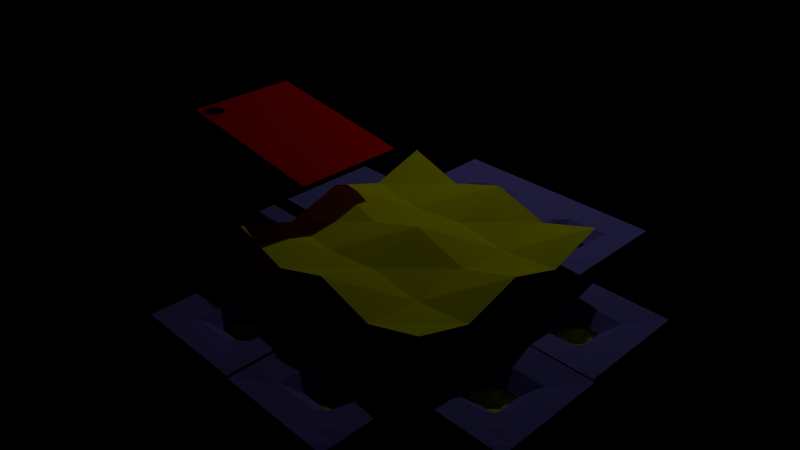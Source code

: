 # Source: ballgame.blend  (saved by Blender 2.72.0; exported with 4.5.12 LTS)
import bpy
from mathutils import Matrix  # noqa: F401  (used for matrix-valued properties, if any)

bpy.ops.wm.read_factory_settings(use_empty=True)
scene = bpy.context.scene
scene.name = 'Level 3'

# ---- collections
col_collection_1_003 = bpy.data.collections.new('Collection 1.003'); scene.collection.children.link(col_collection_1_003)

# ---- materials (node trees are filled in below, after node groups)
mat_material_003 = bpy.data.materials.new('Material.003')
mat_material_003.alpha_threshold = 0.0
mat_material_003.use_transparent_shadow = False
mat_material_003.diffuse_color = (1.0, 1.0, 0.0, 1.0)
mat_material_003.roughness = 0.5
mat_material_003.line_color = (0.0, 0.0, 0.0, 0.305)
mat_material_005 = bpy.data.materials.new('Material.005')
mat_material_005.alpha_threshold = 0.0
mat_material_005.use_transparent_shadow = False
mat_material_005.diffuse_color = (0.2577, 0.2303, 0.8, 1.0)
mat_material_005.roughness = 0.5
mat_material_006 = bpy.data.materials.new('Material.006')
mat_material_006.alpha_threshold = 0.0
mat_material_006.use_transparent_shadow = False
mat_material_006.diffuse_color = (0.9668, 1.0, 0.0, 1.0)
mat_material_006.specular_color = (0.01091, 1.0, 0.3232)
mat_material_006.roughness = 0.5
mat_material_006.specular_intensity = 0.2628
mat_material_006.line_color = (0.0, 0.0, 0.0, 1.0)
mat_material = bpy.data.materials.new('Material')
mat_material.alpha_threshold = 0.0
mat_material.use_transparent_shadow = False
mat_material.diffuse_color = (0.01467, 0.01467, 0.01467, 1.0)
mat_material.roughness = 0.5
mat_material.line_color = (0.0, 0.0, 0.0, 1.0)
mat_material_001 = bpy.data.materials.new('Material.001')
mat_material_001.alpha_threshold = 0.0
mat_material_001.use_transparent_shadow = False
mat_material_001.diffuse_color = (1.0, 0.0, 0.0, 1.0)
mat_material_001.roughness = 0.5
mat_material_001.line_color = (0.0, 0.0, 0.0, 1.0)

# ---- material node trees

# ---- cameras
cam_camera = bpy.data.cameras.new('Camera')
cam_camera.clip_end = 100.0
cam_camera.lens = 35.0
cam_camera.sensor_width = 32.0
cam_camera.sensor_height = 18.0
cam_camera.display_size = 2.0
cam_camera.dof.focus_distance = 0.0
cam_camera.dof.aperture_fstop = 128.0

# ---- lights
light_point_001 = bpy.data.lights.new('Point.001', 'POINT')
light_point_001.transmission_factor = 0.0
light_point_001.energy = 100.0
light_point_001.shadow_buffer_clip_start = 0.5
light_point_001.shadow_soft_size = 0.1
light_point_001.shadow_maximum_resolution = 0.006
light_point_001.use_absolute_resolution = True
light_point_001.cycles.use_multiple_importance_sampling = False

# ---- meshes
me_plane_030 = bpy.data.meshes.new('Plane.030')
me_plane_030.from_pydata([(1.15, -1.15, 0.1), (-1.15, -1.15, 0.1), (1.15, 1.15, 0.1), (-1.15, 1.15, 0.1), (0.0, -1.15, 0.1), (0.0, 1.15, 0.1), (-1.15, 0.0, 0.1), (1.15, 0.0, 0.1), (0.0, 0.0, -0.1)], [], [(8, 6, 1, 4), (7, 8, 4, 0), (2, 5, 8, 7), (5, 3, 6, 8)])
me_plane_030.materials.append(mat_material_003)
me_plane_030.use_remesh_preserve_volume = False
me_plane_030.use_remesh_preserve_attributes = False
me_plane_030.use_mirror_vertex_groups = False
me_plane_030.update()
me_plane_029 = bpy.data.meshes.new('Plane.029')
me_plane_029.from_pydata([(1.1, -1.1, 0.2), (-1.1, -1.1, 0.2), (1.1, 1.1, 0.2), (-1.1, 1.1, 0.2), (0.0, -1.1, 0.2), (0.0, 1.1, 0.2), (-1.1, 0.0, 0.2), (1.1, 0.0, 0.2), (0.0, 0.0, 0.0)], [], [(8, 6, 1, 4), (7, 8, 4, 0), (2, 5, 8, 7), (5, 3, 6, 8)])
me_plane_029.materials.append(mat_material_003)
me_plane_029.use_remesh_preserve_volume = False
me_plane_029.use_remesh_preserve_attributes = False
me_plane_029.use_mirror_vertex_groups = False
me_plane_029.update()
me_plane_028 = bpy.data.meshes.new('Plane.028')
me_plane_028.from_pydata([(1.1, -1.1, 0.2), (-1.1, -1.1, 0.2), (1.1, 1.1, 0.2), (-1.1, 1.1, 0.2), (0.0, -1.1, 0.2), (0.0, 1.1, 0.2), (-1.1, 0.0, 0.2), (1.1, 0.0, 0.2), (0.0, 0.0, 0.0)], [], [(8, 6, 1, 4), (7, 8, 4, 0), (2, 5, 8, 7), (5, 3, 6, 8)])
me_plane_028.materials.append(mat_material_003)
me_plane_028.use_remesh_preserve_volume = False
me_plane_028.use_remesh_preserve_attributes = False
me_plane_028.use_mirror_vertex_groups = False
me_plane_028.update()
me_plane_027 = bpy.data.meshes.new('Plane.027')
me_plane_027.from_pydata([(1.1, -1.1, 0.05), (-1.1, -1.1, 0.05), (1.1, 1.1, 0.05), (-1.1, 1.1, 0.05), (0.0, -1.1, 0.05), (0.0, 1.1, 0.05), (-1.1, 0.0, 0.05), (1.1, 0.0, 0.05), (0.0, 0.0, -0.15)], [], [(8, 6, 1, 4), (7, 8, 4, 0), (2, 5, 8, 7), (5, 3, 6, 8)])
me_plane_027.materials.append(mat_material_003)
me_plane_027.use_remesh_preserve_volume = False
me_plane_027.use_remesh_preserve_attributes = False
me_plane_027.use_mirror_vertex_groups = False
me_plane_027.update()
me_plane_026 = bpy.data.meshes.new('Plane.026')
me_plane_026.from_pydata([(1.1, -1.1, 0.05), (-1.1, -1.1, 0.05), (1.1, 1.1, 0.05), (-1.1, 1.1, 0.05), (0.0, -1.1, 0.05), (0.0, 1.1, 0.05), (-1.1, 0.0, 0.05), (1.1, 0.0, 0.05), (0.0, 0.0, -0.15)], [], [(8, 6, 1, 4), (7, 8, 4, 0), (2, 5, 8, 7), (5, 3, 6, 8)])
me_plane_026.materials.append(mat_material_003)
me_plane_026.use_remesh_preserve_volume = False
me_plane_026.use_remesh_preserve_attributes = False
me_plane_026.use_mirror_vertex_groups = False
me_plane_026.update()
me_plane_025 = bpy.data.meshes.new('Plane.025')
me_plane_025.from_pydata([(1.1, -1.1, 0.2), (-1.1, -1.1, 0.2), (1.1, 1.1, 0.2), (-1.1, 1.1, 0.2), (0.0, -1.1, 0.2), (0.0, 1.1, 0.2), (-1.1, 0.0, 0.2), (1.1, 0.0, 0.2), (0.0, 0.0, 0.0)], [], [(8, 6, 1, 4), (7, 8, 4, 0), (2, 5, 8, 7), (5, 3, 6, 8)])
me_plane_025.materials.append(mat_material_003)
me_plane_025.use_remesh_preserve_volume = False
me_plane_025.use_remesh_preserve_attributes = False
me_plane_025.use_mirror_vertex_groups = False
me_plane_025.update()
me_plane_024 = bpy.data.meshes.new('Plane.024')
me_plane_024.from_pydata([(1.1, -1.1, 0.2), (-1.1, -1.1, 0.2), (1.1, 1.1, 0.2), (-1.1, 1.1, 0.2), (0.0, -1.1, 0.2), (0.0, 1.1, 0.2), (-1.1, 0.0, 0.2), (1.1, 0.0, 0.2), (0.0, 0.0, 0.0)], [], [(8, 6, 1, 4), (7, 8, 4, 0), (2, 5, 8, 7), (5, 3, 6, 8)])
me_plane_024.materials.append(mat_material_003)
me_plane_024.use_remesh_preserve_volume = False
me_plane_024.use_remesh_preserve_attributes = False
me_plane_024.use_mirror_vertex_groups = False
me_plane_024.update()
me_plane_023 = bpy.data.meshes.new('Plane.023')
me_plane_023.from_pydata([(1.0, -1.0, 0.05), (-1.0, -1.0, 0.05), (1.0, 1.0, 0.05), (-1.0, 1.0, 0.05), (0.0, -1.0, 0.05), (0.0, 1.0, 0.05), (-1.0, 0.0, 0.05), (1.0, 0.0, 0.05), (-0.5, -1.0, 0.05), (-0.5, 1.0, 0.05), (-1.0, -0.5, 0.05), (1.0, 0.5, 0.05), (0.5, -1.0, 0.05), (0.5, 1.0, 0.05), (-1.0, 0.5, 0.05), (1.0, -0.5, 0.05), (-0.0125, -0.5, -0.025), (-0.0125, 0.5, -0.025), (0.4875, 0.0, -0.025), (-0.5125, 0.0, -0.025), (-0.5125, -0.5, -0.025), (0.4875, -0.5, -0.025), (0.4875, 0.5, -0.025), (-0.5125, 0.5, -0.025), (-0.75, -1.0, 0.05), (-0.75, 1.0, 0.05), (-1.0, -0.75, 0.05), (1.0, 0.75, 0.05), (0.75, -1.0, 0.05), (0.75, 1.0, 0.05), (-1.0, 0.75, 0.05), (1.0, -0.75, 0.05), (-0.0125, -0.75, 0.0125), (-0.0125, 0.75, 0.0125), (0.7375, 0.0, 0.0125), (-0.2625, 0.0, -0.225), (-0.25, -1.0, 0.05), (-0.25, 1.0, 0.05), (-1.0, -0.25, 0.05), (1.0, 0.25, 0.05), (0.25, -1.0, 0.05), (0.25, 1.0, 0.05), (-1.0, 0.25, 0.05), (1.0, -0.25, 0.05), (-0.0125, -0.25, -0.225), (-0.0125, 0.25, -0.225), (0.2375, 0.0, -0.225), (-0.7625, 0.0, 0.0125), (-0.5125, -0.75, 0.0125), (-0.5125, -0.25, -0.025), (-0.2625, -0.5, -0.025), (-0.7625, -0.5, 0.0125), (0.4875, -0.75, 0.0125), (0.4875, -0.25, -0.025), (0.7375, -0.5, 0.0125), (0.2375, -0.5, -0.025), (0.4875, 0.25, -0.025), (0.4875, 0.75, 0.0125), (0.7375, 0.5, 0.0125), (0.2375, 0.5, -0.025), (-0.5125, 0.25, -0.025), (-0.5125, 0.75, 0.0125), (-0.2625, 0.5, -0.025), (-0.7625, 0.5, 0.0125), (-0.7625, -0.75, 0.0125), (0.2375, -0.75, 0.0125), (0.2375, 0.25, -0.225), (-0.7625, 0.25, 0.0125), (-0.2625, -0.75, 0.0125), (-0.2625, -0.25, -0.225), (-0.7625, -0.25, 0.0125), (0.7375, -0.75, 0.0125), (0.7375, -0.25, 0.0125), (0.2375, -0.25, -0.225), (0.7375, 0.25, 0.0125), (0.7375, 0.75, 0.0125), (0.2375, 0.75, 0.0125), (-0.2625, 0.25, -0.225), (-0.2625, 0.75, 0.0125), (-0.7625, 0.75, 0.0125)], [], [(64, 26, 1, 24), (65, 32, 4, 40), (67, 42, 6, 47), (68, 48, 8, 36), (69, 49, 20, 50), (70, 38, 10, 51), (71, 52, 12, 28), (72, 53, 21, 54), (73, 44, 16, 55), (74, 56, 18, 34), (75, 57, 22, 58), (76, 33, 17, 59), (77, 60, 19, 35), (78, 61, 23, 62), (79, 30, 14, 63), (48, 64, 24, 8), (20, 51, 64, 48), (51, 10, 26, 64), (52, 65, 40, 12), (21, 55, 65, 52), (55, 16, 32, 65), (56, 66, 46, 18), (22, 59, 66, 56), (59, 17, 45, 66), (60, 67, 47, 19), (23, 63, 67, 60), (63, 14, 42, 67), (32, 68, 36, 4), (16, 50, 68, 32), (50, 20, 48, 68), (44, 69, 50, 16), (35, 19, 49, 69), (49, 70, 51, 20), (19, 47, 70, 49), (47, 6, 38, 70), (31, 71, 28, 0), (15, 54, 71, 31), (54, 21, 52, 71), (43, 72, 54, 15), (7, 34, 72, 43), (34, 18, 53, 72), (53, 73, 55, 21), (18, 46, 73, 53), (39, 74, 34, 7), (11, 58, 74, 39), (58, 22, 56, 74), (27, 75, 58, 11), (2, 29, 75, 27), (29, 13, 57, 75), (57, 76, 59, 22), (13, 41, 76, 57), (41, 5, 33, 76), (17, 62, 77, 45), (62, 23, 60, 77), (33, 78, 62, 17), (5, 37, 78, 33), (37, 9, 61, 78), (61, 79, 63, 23), (9, 25, 79, 61), (25, 3, 30, 79)])
me_plane_023.materials.append(mat_material_005)
me_plane_023.use_remesh_preserve_volume = False
me_plane_023.use_remesh_preserve_attributes = False
me_plane_023.use_mirror_vertex_groups = False
me_plane_023.update()
me_plane_022 = bpy.data.meshes.new('Plane.022')
me_plane_022.from_pydata([(1.0, -1.0, 0.05), (-1.0, -1.0, 0.05), (1.0, 1.0, 0.05), (-1.0, 1.0, 0.05), (0.0, -1.0, 0.05), (0.0, 1.0, 0.05), (-1.0, 0.0, 0.05), (1.0, 0.0, 0.05), (-0.5, -1.0, 0.05), (-0.5, 1.0, 0.05), (-1.0, -0.5, 0.05), (1.0, 0.5, 0.05), (0.5, -1.0, 0.05), (0.5, 1.0, 0.05), (-1.0, 0.5, 0.05), (1.0, -0.5, 0.05), (-0.0125, -0.5, -0.025), (-0.0125, 0.5, -0.025), (0.4875, 0.0, -0.025), (-0.5125, 0.0, -0.025), (-0.5125, -0.5, -0.025), (0.4875, -0.5, -0.025), (0.4875, 0.5, -0.025), (-0.5125, 0.5, -0.025), (-0.75, -1.0, 0.05), (-0.75, 1.0, 0.05), (-1.0, -0.75, 0.05), (1.0, 0.75, 0.05), (0.75, -1.0, 0.05), (0.75, 1.0, 0.05), (-1.0, 0.75, 0.05), (1.0, -0.75, 0.05), (-0.0125, -0.75, 0.0125), (-0.0125, 0.75, 0.0125), (0.7375, 0.0, 0.0125), (-0.2625, 0.0, -0.225), (-0.25, -1.0, 0.05), (-0.25, 1.0, 0.05), (-1.0, -0.25, 0.05), (1.0, 0.25, 0.05), (0.25, -1.0, 0.05), (0.25, 1.0, 0.05), (-1.0, 0.25, 0.05), (1.0, -0.25, 0.05), (-0.0125, -0.25, -0.225), (-0.0125, 0.25, -0.225), (0.2375, 0.0, -0.225), (-0.7625, 0.0, 0.0125), (-0.5125, -0.75, 0.0125), (-0.5125, -0.25, -0.025), (-0.2625, -0.5, -0.025), (-0.7625, -0.5, 0.0125), (0.4875, -0.75, 0.0125), (0.4875, -0.25, -0.025), (0.7375, -0.5, 0.0125), (0.2375, -0.5, -0.025), (0.4875, 0.25, -0.025), (0.4875, 0.75, 0.0125), (0.7375, 0.5, 0.0125), (0.2375, 0.5, -0.025), (-0.5125, 0.25, -0.025), (-0.5125, 0.75, 0.0125), (-0.2625, 0.5, -0.025), (-0.7625, 0.5, 0.0125), (-0.7625, -0.75, 0.0125), (0.2375, -0.75, 0.0125), (0.2375, 0.25, -0.225), (-0.7625, 0.25, 0.0125), (-0.2625, -0.75, 0.0125), (-0.2625, -0.25, -0.225), (-0.7625, -0.25, 0.0125), (0.7375, -0.75, 0.0125), (0.7375, -0.25, 0.0125), (0.2375, -0.25, -0.225), (0.7375, 0.25, 0.0125), (0.7375, 0.75, 0.0125), (0.2375, 0.75, 0.0125), (-0.2625, 0.25, -0.225), (-0.2625, 0.75, 0.0125), (-0.7625, 0.75, 0.0125)], [], [(64, 26, 1, 24), (65, 32, 4, 40), (67, 42, 6, 47), (68, 48, 8, 36), (69, 49, 20, 50), (70, 38, 10, 51), (71, 52, 12, 28), (72, 53, 21, 54), (73, 44, 16, 55), (74, 56, 18, 34), (75, 57, 22, 58), (76, 33, 17, 59), (77, 60, 19, 35), (78, 61, 23, 62), (79, 30, 14, 63), (48, 64, 24, 8), (20, 51, 64, 48), (51, 10, 26, 64), (52, 65, 40, 12), (21, 55, 65, 52), (55, 16, 32, 65), (56, 66, 46, 18), (22, 59, 66, 56), (59, 17, 45, 66), (60, 67, 47, 19), (23, 63, 67, 60), (63, 14, 42, 67), (32, 68, 36, 4), (16, 50, 68, 32), (50, 20, 48, 68), (44, 69, 50, 16), (35, 19, 49, 69), (49, 70, 51, 20), (19, 47, 70, 49), (47, 6, 38, 70), (31, 71, 28, 0), (15, 54, 71, 31), (54, 21, 52, 71), (43, 72, 54, 15), (7, 34, 72, 43), (34, 18, 53, 72), (53, 73, 55, 21), (18, 46, 73, 53), (39, 74, 34, 7), (11, 58, 74, 39), (58, 22, 56, 74), (27, 75, 58, 11), (2, 29, 75, 27), (29, 13, 57, 75), (57, 76, 59, 22), (13, 41, 76, 57), (41, 5, 33, 76), (17, 62, 77, 45), (62, 23, 60, 77), (33, 78, 62, 17), (5, 37, 78, 33), (37, 9, 61, 78), (61, 79, 63, 23), (9, 25, 79, 61), (25, 3, 30, 79)])
me_plane_022.materials.append(mat_material_005)
me_plane_022.use_remesh_preserve_volume = False
me_plane_022.use_remesh_preserve_attributes = False
me_plane_022.use_mirror_vertex_groups = False
me_plane_022.update()
me_plane_021 = bpy.data.meshes.new('Plane.021')
me_plane_021.from_pydata([(1.0, -1.0, 0.05), (-1.0, -1.0, 0.05), (1.0, 1.0, 0.05), (-1.0, 1.0, 0.05), (0.0, -1.0, 0.05), (0.0, 1.0, 0.05), (-1.0, 0.0, 0.05), (1.0, 0.0, 0.05), (-0.5, -1.0, 0.05), (-0.5, 1.0, 0.05), (-1.0, -0.5, 0.05), (1.0, 0.5, 0.05), (0.5, -1.0, 0.05), (0.5, 1.0, 0.05), (-1.0, 0.5, 0.05), (1.0, -0.5, 0.05), (-0.0125, -0.5, -0.025), (-0.0125, 0.5, -0.025), (0.4875, 0.0, -0.025), (-0.5125, 0.0, -0.025), (-0.5125, -0.5, -0.025), (0.4875, -0.5, -0.025), (0.4875, 0.5, -0.025), (-0.5125, 0.5, -0.025), (-0.75, -1.0, 0.05), (-0.75, 1.0, 0.05), (-1.0, -0.75, 0.05), (1.0, 0.75, 0.05), (0.75, -1.0, 0.05), (0.75, 1.0, 0.05), (-1.0, 0.75, 0.05), (1.0, -0.75, 0.05), (-0.0125, -0.75, 0.0125), (-0.0125, 0.75, 0.0125), (0.7375, 0.0, 0.0125), (-0.2625, 0.0, -0.225), (-0.25, -1.0, 0.05), (-0.25, 1.0, 0.05), (-1.0, -0.25, 0.05), (1.0, 0.25, 0.05), (0.25, -1.0, 0.05), (0.25, 1.0, 0.05), (-1.0, 0.25, 0.05), (1.0, -0.25, 0.05), (-0.0125, -0.25, -0.225), (-0.0125, 0.25, -0.225), (0.2375, 0.0, -0.225), (-0.7625, 0.0, 0.0125), (-0.5125, -0.75, 0.0125), (-0.5125, -0.25, -0.025), (-0.2625, -0.5, -0.025), (-0.7625, -0.5, 0.0125), (0.4875, -0.75, 0.0125), (0.4875, -0.25, -0.025), (0.7375, -0.5, 0.0125), (0.2375, -0.5, -0.025), (0.4875, 0.25, -0.025), (0.4875, 0.75, 0.0125), (0.7375, 0.5, 0.0125), (0.2375, 0.5, -0.025), (-0.5125, 0.25, -0.025), (-0.5125, 0.75, 0.0125), (-0.2625, 0.5, -0.025), (-0.7625, 0.5, 0.0125), (-0.7625, -0.75, 0.0125), (0.2375, -0.75, 0.0125), (0.2375, 0.25, -0.225), (-0.7625, 0.25, 0.0125), (-0.2625, -0.75, 0.0125), (-0.2625, -0.25, -0.225), (-0.7625, -0.25, 0.0125), (0.7375, -0.75, 0.0125), (0.7375, -0.25, 0.0125), (0.2375, -0.25, -0.225), (0.7375, 0.25, 0.0125), (0.7375, 0.75, 0.0125), (0.2375, 0.75, 0.0125), (-0.2625, 0.25, -0.225), (-0.2625, 0.75, 0.0125), (-0.7625, 0.75, 0.0125)], [], [(64, 26, 1, 24), (65, 32, 4, 40), (67, 42, 6, 47), (68, 48, 8, 36), (69, 49, 20, 50), (70, 38, 10, 51), (71, 52, 12, 28), (72, 53, 21, 54), (73, 44, 16, 55), (74, 56, 18, 34), (75, 57, 22, 58), (76, 33, 17, 59), (77, 60, 19, 35), (78, 61, 23, 62), (79, 30, 14, 63), (48, 64, 24, 8), (20, 51, 64, 48), (51, 10, 26, 64), (52, 65, 40, 12), (21, 55, 65, 52), (55, 16, 32, 65), (56, 66, 46, 18), (22, 59, 66, 56), (59, 17, 45, 66), (60, 67, 47, 19), (23, 63, 67, 60), (63, 14, 42, 67), (32, 68, 36, 4), (16, 50, 68, 32), (50, 20, 48, 68), (44, 69, 50, 16), (35, 19, 49, 69), (49, 70, 51, 20), (19, 47, 70, 49), (47, 6, 38, 70), (31, 71, 28, 0), (15, 54, 71, 31), (54, 21, 52, 71), (43, 72, 54, 15), (7, 34, 72, 43), (34, 18, 53, 72), (53, 73, 55, 21), (18, 46, 73, 53), (39, 74, 34, 7), (11, 58, 74, 39), (58, 22, 56, 74), (27, 75, 58, 11), (2, 29, 75, 27), (29, 13, 57, 75), (57, 76, 59, 22), (13, 41, 76, 57), (41, 5, 33, 76), (17, 62, 77, 45), (62, 23, 60, 77), (33, 78, 62, 17), (5, 37, 78, 33), (37, 9, 61, 78), (61, 79, 63, 23), (9, 25, 79, 61), (25, 3, 30, 79)])
me_plane_021.materials.append(mat_material_005)
me_plane_021.use_remesh_preserve_volume = False
me_plane_021.use_remesh_preserve_attributes = False
me_plane_021.use_mirror_vertex_groups = False
me_plane_021.update()
me_plane_020 = bpy.data.meshes.new('Plane.020')
me_plane_020.from_pydata([(1.0, -1.0, 0.0505), (-1.0, -1.0, 0.0505), (1.0, 1.0, 0.0505), (-1.0, 1.0, 0.0505), (0.0, -1.0, 0.0505), (0.0, 1.0, 0.0505), (-1.0, 0.0, 0.0505), (1.0, 0.0, 0.0505), (-0.5, -1.0, 0.0505), (-0.5, 1.0, 0.0505), (-1.0, -0.5, 0.0505), (1.0, 0.5, 0.0505), (0.5, -1.0, 0.0505), (0.5, 1.0, 0.0505), (-1.0, 0.5, 0.0505), (1.0, -0.5, 0.0505), (-0.0125, -0.5, -0.025), (-0.0125, 0.5, -0.025), (0.4875, 0.0, -0.025), (-0.5125, 0.0, -0.025), (-0.5125, -0.5, -0.025), (0.4875, -0.5, -0.025), (0.4875, 0.5, -0.025), (-0.5125, 0.5, -0.025), (-0.75, -1.0, 0.0505), (-0.75, 1.0, 0.0505), (-1.0, -0.75, 0.0505), (1.0, 0.75, 0.0505), (0.75, -1.0, 0.0505), (0.75, 1.0, 0.0505), (-1.0, 0.75, 0.0505), (1.0, -0.75, 0.0505), (-0.0125, -0.75, 0.013), (-0.0125, 0.75, 0.013), (0.7375, 0.0, 0.013), (-0.2625, 0.0, -0.225), (-0.25, -1.0, 0.0505), (-0.25, 1.0, 0.0505), (-1.0, -0.25, 0.0505), (1.0, 0.25, 0.0505), (0.25, -1.0, 0.0505), (0.25, 1.0, 0.0505), (-1.0, 0.25, 0.0505), (1.0, -0.25, 0.0505), (-0.0125, -0.25, -0.225), (-0.0125, 0.25, -0.225), (0.2375, 0.0, -0.225), (-0.7625, 0.0, 0.013), (-0.5125, -0.75, 0.013), (-0.5125, -0.25, -0.025), (-0.2625, -0.5, -0.025), (-0.7625, -0.5, 0.013), (0.4875, -0.75, 0.013), (0.4875, -0.25, -0.025), (0.7375, -0.5, 0.013), (0.2375, -0.5, -0.025), (0.4875, 0.25, -0.025), (0.4875, 0.75, 0.013), (0.7375, 0.5, 0.013), (0.2375, 0.5, -0.025), (-0.5125, 0.25, -0.025), (-0.5125, 0.75, 0.013), (-0.2625, 0.5, -0.025), (-0.7625, 0.5, 0.013), (-0.7625, -0.75, 0.013), (0.2375, -0.75, 0.013), (0.2375, 0.25, -0.225), (-0.7625, 0.25, 0.013), (-0.2625, -0.75, 0.013), (-0.2625, -0.25, -0.225), (-0.7625, -0.25, 0.013), (0.7375, -0.75, 0.013), (0.7375, -0.25, 0.013), (0.2375, -0.25, -0.225), (0.7375, 0.25, 0.013), (0.7375, 0.75, 0.013), (0.2375, 0.75, 0.013), (-0.2625, 0.25, -0.225), (-0.2625, 0.75, 0.013), (-0.7625, 0.75, 0.013)], [], [(64, 26, 1, 24), (65, 32, 4, 40), (67, 42, 6, 47), (68, 48, 8, 36), (69, 49, 20, 50), (70, 38, 10, 51), (71, 52, 12, 28), (72, 53, 21, 54), (73, 44, 16, 55), (74, 56, 18, 34), (75, 57, 22, 58), (76, 33, 17, 59), (77, 60, 19, 35), (78, 61, 23, 62), (79, 30, 14, 63), (48, 64, 24, 8), (20, 51, 64, 48), (51, 10, 26, 64), (52, 65, 40, 12), (21, 55, 65, 52), (55, 16, 32, 65), (56, 66, 46, 18), (22, 59, 66, 56), (59, 17, 45, 66), (60, 67, 47, 19), (23, 63, 67, 60), (63, 14, 42, 67), (32, 68, 36, 4), (16, 50, 68, 32), (50, 20, 48, 68), (44, 69, 50, 16), (35, 19, 49, 69), (49, 70, 51, 20), (19, 47, 70, 49), (47, 6, 38, 70), (31, 71, 28, 0), (15, 54, 71, 31), (54, 21, 52, 71), (43, 72, 54, 15), (7, 34, 72, 43), (34, 18, 53, 72), (53, 73, 55, 21), (18, 46, 73, 53), (39, 74, 34, 7), (11, 58, 74, 39), (58, 22, 56, 74), (27, 75, 58, 11), (2, 29, 75, 27), (29, 13, 57, 75), (57, 76, 59, 22), (13, 41, 76, 57), (41, 5, 33, 76), (17, 62, 77, 45), (62, 23, 60, 77), (33, 78, 62, 17), (5, 37, 78, 33), (37, 9, 61, 78), (61, 79, 63, 23), (9, 25, 79, 61), (25, 3, 30, 79)])
me_plane_020.materials.append(mat_material_005)
me_plane_020.use_remesh_preserve_volume = False
me_plane_020.use_remesh_preserve_attributes = False
me_plane_020.use_mirror_vertex_groups = False
me_plane_020.update()
me_plane_019 = bpy.data.meshes.new('Plane.019')
me_plane_019.from_pydata([(1.0, -1.0, 0.05), (-1.0, -1.0, 0.05), (1.0, 1.0, 0.05), (-1.0, 1.0, 0.05), (0.0, -1.0, 0.05), (0.0, 1.0, 0.05), (-1.0, 0.0, 0.05), (1.0, 0.0, 0.05), (-0.5, -1.0, 0.05), (-0.5, 1.0, 0.05), (-1.0, -0.5, 0.05), (1.0, 0.5, 0.05), (0.5, -1.0, 0.05), (0.5, 1.0, 0.05), (-1.0, 0.5, 0.05), (1.0, -0.5, 0.05), (-0.0125, -0.5, -0.025), (-0.0125, 0.5, -0.025), (0.4875, 0.0, -0.025), (-0.5125, 0.0, -0.025), (-0.5125, -0.5, -0.025), (0.4875, -0.5, -0.025), (0.4875, 0.5, -0.025), (-0.5125, 0.5, -0.025), (-0.75, -1.0, 0.05), (-0.75, 1.0, 0.05), (-1.0, -0.75, 0.05), (1.0, 0.75, 0.05), (0.75, -1.0, 0.05), (0.75, 1.0, 0.05), (-1.0, 0.75, 0.05), (1.0, -0.75, 0.05), (-0.0125, -0.75, 0.0125), (-0.0125, 0.75, 0.0125), (0.7375, 0.0, 0.0125), (-0.2625, 0.0, -0.225), (-0.25, -1.0, 0.05), (-0.25, 1.0, 0.05), (-1.0, -0.25, 0.05), (1.0, 0.25, 0.05), (0.25, -1.0, 0.05), (0.25, 1.0, 0.05), (-1.0, 0.25, 0.05), (1.0, -0.25, 0.05), (-0.0125, -0.25, -0.225), (-0.0125, 0.25, -0.225), (0.2375, 0.0, -0.225), (-0.7625, 0.0, 0.0125), (-0.5125, -0.75, 0.0125), (-0.5125, -0.25, -0.025), (-0.2625, -0.5, -0.025), (-0.7625, -0.5, 0.0125), (0.4875, -0.75, 0.0125), (0.4875, -0.25, -0.025), (0.7375, -0.5, 0.0125), (0.2375, -0.5, -0.025), (0.4875, 0.25, -0.025), (0.4875, 0.75, 0.0125), (0.7375, 0.5, 0.0125), (0.2375, 0.5, -0.025), (-0.5125, 0.25, -0.025), (-0.5125, 0.75, 0.0125), (-0.2625, 0.5, -0.025), (-0.7625, 0.5, 0.0125), (-0.7625, -0.75, 0.0125), (0.2375, -0.75, 0.0125), (0.2375, 0.25, -0.225), (-0.7625, 0.25, 0.0125), (-0.2625, -0.75, 0.0125), (-0.2625, -0.25, -0.225), (-0.7625, -0.25, 0.0125), (0.7375, -0.75, 0.0125), (0.7375, -0.25, 0.0125), (0.2375, -0.25, -0.225), (0.7375, 0.25, 0.0125), (0.7375, 0.75, 0.0125), (0.2375, 0.75, 0.0125), (-0.2625, 0.25, -0.225), (-0.2625, 0.75, 0.0125), (-0.7625, 0.75, 0.0125)], [], [(64, 26, 1, 24), (65, 32, 4, 40), (67, 42, 6, 47), (68, 48, 8, 36), (69, 49, 20, 50), (70, 38, 10, 51), (71, 52, 12, 28), (72, 53, 21, 54), (73, 44, 16, 55), (74, 56, 18, 34), (75, 57, 22, 58), (76, 33, 17, 59), (77, 60, 19, 35), (78, 61, 23, 62), (79, 30, 14, 63), (48, 64, 24, 8), (20, 51, 64, 48), (51, 10, 26, 64), (52, 65, 40, 12), (21, 55, 65, 52), (55, 16, 32, 65), (56, 66, 46, 18), (22, 59, 66, 56), (59, 17, 45, 66), (60, 67, 47, 19), (23, 63, 67, 60), (63, 14, 42, 67), (32, 68, 36, 4), (16, 50, 68, 32), (50, 20, 48, 68), (44, 69, 50, 16), (35, 19, 49, 69), (49, 70, 51, 20), (19, 47, 70, 49), (47, 6, 38, 70), (31, 71, 28, 0), (15, 54, 71, 31), (54, 21, 52, 71), (43, 72, 54, 15), (7, 34, 72, 43), (34, 18, 53, 72), (53, 73, 55, 21), (18, 46, 73, 53), (39, 74, 34, 7), (11, 58, 74, 39), (58, 22, 56, 74), (27, 75, 58, 11), (2, 29, 75, 27), (29, 13, 57, 75), (57, 76, 59, 22), (13, 41, 76, 57), (41, 5, 33, 76), (17, 62, 77, 45), (62, 23, 60, 77), (33, 78, 62, 17), (5, 37, 78, 33), (37, 9, 61, 78), (61, 79, 63, 23), (9, 25, 79, 61), (25, 3, 30, 79)])
me_plane_019.materials.append(mat_material_005)
me_plane_019.use_remesh_preserve_volume = False
me_plane_019.use_remesh_preserve_attributes = False
me_plane_019.use_mirror_vertex_groups = False
me_plane_019.update()
me_plane_018 = bpy.data.meshes.new('Plane.018')
me_plane_018.from_pydata([(1.0, -1.0, 0.05), (-1.0, -1.0, 0.05), (1.0, 1.0, 0.05), (-1.0, 1.0, 0.05), (0.0, -1.0, 0.05), (0.0, 1.0, 0.05), (-1.0, 0.0, 0.05), (1.0, 0.0, 0.05), (-0.5, -1.0, 0.05), (-0.5, 1.0, 0.05), (-1.0, -0.5, 0.05), (1.0, 0.5, 0.05), (0.5, -1.0, 0.05), (0.5, 1.0, 0.05), (-1.0, 0.5, 0.05), (1.0, -0.5, 0.05), (-0.0125, -0.5, -0.025), (-0.0125, 0.5, -0.025), (0.4875, 0.0, -0.025), (-0.5125, 0.0, -0.025), (-0.5125, -0.5, -0.025), (0.4875, -0.5, -0.025), (0.4875, 0.5, -0.025), (-0.5125, 0.5, -0.025), (-0.75, -1.0, 0.05), (-0.75, 1.0, 0.05), (-1.0, -0.75, 0.05), (1.0, 0.75, 0.05), (0.75, -1.0, 0.05), (0.75, 1.0, 0.05), (-1.0, 0.75, 0.05), (1.0, -0.75, 0.05), (-0.0125, -0.75, 0.0125), (-0.0125, 0.75, 0.0125), (0.7375, 0.0, 0.0125), (-0.2625, 0.0, -0.225), (-0.25, -1.0, 0.05), (-0.25, 1.0, 0.05), (-1.0, -0.25, 0.05), (1.0, 0.25, 0.05), (0.25, -1.0, 0.05), (0.25, 1.0, 0.05), (-1.0, 0.25, 0.05), (1.0, -0.25, 0.05), (-0.0125, -0.25, -0.225), (-0.0125, 0.25, -0.225), (0.2375, 0.0, -0.225), (-0.7625, 0.0, 0.0125), (-0.5125, -0.75, 0.0125), (-0.5125, -0.25, -0.025), (-0.2625, -0.5, -0.025), (-0.7625, -0.5, 0.0125), (0.4875, -0.75, 0.0125), (0.4875, -0.25, -0.025), (0.7375, -0.5, 0.0125), (0.2375, -0.5, -0.025), (0.4875, 0.25, -0.025), (0.4875, 0.75, 0.0125), (0.7375, 0.5, 0.0125), (0.2375, 0.5, -0.025), (-0.5125, 0.25, -0.025), (-0.5125, 0.75, 0.0125), (-0.2625, 0.5, -0.025), (-0.7625, 0.5, 0.0125), (-0.7625, -0.75, 0.0125), (0.2375, -0.75, 0.0125), (0.2375, 0.25, -0.225), (-0.7625, 0.25, 0.0125), (-0.2625, -0.75, 0.0125), (-0.2625, -0.25, -0.225), (-0.7625, -0.25, 0.0125), (0.7375, -0.75, 0.0125), (0.7375, -0.25, 0.0125), (0.2375, -0.25, -0.225), (0.7375, 0.25, 0.0125), (0.7375, 0.75, 0.0125), (0.2375, 0.75, 0.0125), (-0.2625, 0.25, -0.225), (-0.2625, 0.75, 0.0125), (-0.7625, 0.75, 0.0125)], [], [(64, 26, 1, 24), (65, 32, 4, 40), (67, 42, 6, 47), (68, 48, 8, 36), (69, 49, 20, 50), (70, 38, 10, 51), (71, 52, 12, 28), (72, 53, 21, 54), (73, 44, 16, 55), (74, 56, 18, 34), (75, 57, 22, 58), (76, 33, 17, 59), (77, 60, 19, 35), (78, 61, 23, 62), (79, 30, 14, 63), (48, 64, 24, 8), (20, 51, 64, 48), (51, 10, 26, 64), (52, 65, 40, 12), (21, 55, 65, 52), (55, 16, 32, 65), (56, 66, 46, 18), (22, 59, 66, 56), (59, 17, 45, 66), (60, 67, 47, 19), (23, 63, 67, 60), (63, 14, 42, 67), (32, 68, 36, 4), (16, 50, 68, 32), (50, 20, 48, 68), (44, 69, 50, 16), (35, 19, 49, 69), (49, 70, 51, 20), (19, 47, 70, 49), (47, 6, 38, 70), (31, 71, 28, 0), (15, 54, 71, 31), (54, 21, 52, 71), (43, 72, 54, 15), (7, 34, 72, 43), (34, 18, 53, 72), (53, 73, 55, 21), (18, 46, 73, 53), (39, 74, 34, 7), (11, 58, 74, 39), (58, 22, 56, 74), (27, 75, 58, 11), (2, 29, 75, 27), (29, 13, 57, 75), (57, 76, 59, 22), (13, 41, 76, 57), (41, 5, 33, 76), (17, 62, 77, 45), (62, 23, 60, 77), (33, 78, 62, 17), (5, 37, 78, 33), (37, 9, 61, 78), (61, 79, 63, 23), (9, 25, 79, 61), (25, 3, 30, 79)])
me_plane_018.materials.append(mat_material_005)
me_plane_018.use_remesh_preserve_volume = False
me_plane_018.use_remesh_preserve_attributes = False
me_plane_018.use_mirror_vertex_groups = False
me_plane_018.update()
me_plane_017 = bpy.data.meshes.new('Plane.017')
me_plane_017.from_pydata([(1.0, -1.0, 0.05), (-1.0, -1.0, 0.05), (1.0, 1.0, 0.05), (-1.0, 1.0, 0.05), (0.0, -1.0, 0.05), (0.0, 1.0, 0.05), (-1.0, 0.0, 0.05), (1.0, 0.0, 0.05), (-0.5, -1.0, 0.05), (-0.5, 1.0, 0.05), (-1.0, -0.5, 0.05), (1.0, 0.5, 0.05), (0.5, -1.0, 0.05), (0.5, 1.0, 0.05), (-1.0, 0.5, 0.05), (1.0, -0.5, 0.05), (-0.0125, -0.5, -0.025), (-0.0125, 0.5, -0.025), (0.4875, 0.0, -0.025), (-0.5125, 0.0, -0.025), (-0.5125, -0.5, -0.025), (0.4875, -0.5, -0.025), (0.4875, 0.5, -0.025), (-0.5125, 0.5, -0.025), (-0.75, -1.0, 0.05), (-0.75, 1.0, 0.05), (-1.0, -0.75, 0.05), (1.0, 0.75, 0.05), (0.75, -1.0, 0.05), (0.75, 1.0, 0.05), (-1.0, 0.75, 0.05), (1.0, -0.75, 0.05), (-0.0125, -0.75, 0.0125), (-0.0125, 0.75, 0.0125), (0.7375, 0.0, 0.0125), (-0.2625, 0.0, -0.225), (-0.25, -1.0, 0.05), (-0.25, 1.0, 0.05), (-1.0, -0.25, 0.05), (1.0, 0.25, 0.05), (0.25, -1.0, 0.05), (0.25, 1.0, 0.05), (-1.0, 0.25, 0.05), (1.0, -0.25, 0.05), (-0.0125, -0.25, -0.225), (-0.0125, 0.25, -0.225), (0.2375, 0.0, -0.225), (-0.7625, 0.0, 0.0125), (-0.5125, -0.75, 0.0125), (-0.5125, -0.25, -0.025), (-0.2625, -0.5, -0.025), (-0.7625, -0.5, 0.0125), (0.4875, -0.75, 0.0125), (0.4875, -0.25, -0.025), (0.7375, -0.5, 0.0125), (0.2375, -0.5, -0.025), (0.4875, 0.25, -0.025), (0.4875, 0.75, 0.0125), (0.7375, 0.5, 0.0125), (0.2375, 0.5, -0.025), (-0.5125, 0.25, -0.025), (-0.5125, 0.75, 0.0125), (-0.2625, 0.5, -0.025), (-0.7625, 0.5, 0.0125), (-0.7625, -0.75, 0.0125), (0.2375, -0.75, 0.0125), (0.2375, 0.25, -0.225), (-0.7625, 0.25, 0.0125), (-0.2625, -0.75, 0.0125), (-0.2625, -0.25, -0.225), (-0.7625, -0.25, 0.0125), (0.7375, -0.75, 0.0125), (0.7375, -0.25, 0.0125), (0.2375, -0.25, -0.225), (0.7375, 0.25, 0.0125), (0.7375, 0.75, 0.0125), (0.2375, 0.75, 0.0125), (-0.2625, 0.25, -0.225), (-0.2625, 0.75, 0.0125), (-0.7625, 0.75, 0.0125)], [], [(64, 26, 1, 24), (65, 32, 4, 40), (67, 42, 6, 47), (68, 48, 8, 36), (69, 49, 20, 50), (70, 38, 10, 51), (71, 52, 12, 28), (72, 53, 21, 54), (73, 44, 16, 55), (74, 56, 18, 34), (75, 57, 22, 58), (76, 33, 17, 59), (77, 60, 19, 35), (78, 61, 23, 62), (79, 30, 14, 63), (48, 64, 24, 8), (20, 51, 64, 48), (51, 10, 26, 64), (52, 65, 40, 12), (21, 55, 65, 52), (55, 16, 32, 65), (56, 66, 46, 18), (22, 59, 66, 56), (59, 17, 45, 66), (60, 67, 47, 19), (23, 63, 67, 60), (63, 14, 42, 67), (32, 68, 36, 4), (16, 50, 68, 32), (50, 20, 48, 68), (44, 69, 50, 16), (35, 19, 49, 69), (49, 70, 51, 20), (19, 47, 70, 49), (47, 6, 38, 70), (31, 71, 28, 0), (15, 54, 71, 31), (54, 21, 52, 71), (43, 72, 54, 15), (7, 34, 72, 43), (34, 18, 53, 72), (53, 73, 55, 21), (18, 46, 73, 53), (39, 74, 34, 7), (11, 58, 74, 39), (58, 22, 56, 74), (27, 75, 58, 11), (2, 29, 75, 27), (29, 13, 57, 75), (57, 76, 59, 22), (13, 41, 76, 57), (41, 5, 33, 76), (17, 62, 77, 45), (62, 23, 60, 77), (33, 78, 62, 17), (5, 37, 78, 33), (37, 9, 61, 78), (61, 79, 63, 23), (9, 25, 79, 61), (25, 3, 30, 79)])
me_plane_017.materials.append(mat_material_005)
me_plane_017.use_remesh_preserve_volume = False
me_plane_017.use_remesh_preserve_attributes = False
me_plane_017.use_mirror_vertex_groups = False
me_plane_017.update()
me_plane_016 = bpy.data.meshes.new('Plane.016')
me_plane_016.from_pydata([(1.15, -1.15, 0.2), (-1.15, -1.15, 0.2), (1.15, 1.15, 0.2), (-1.15, 1.15, 0.2), (0.0, -1.15, 0.2), (0.0, 1.15, 0.2), (-1.15, 0.0, 0.2), (1.15, 0.0, 0.2), (0.0, 0.0, 0.0)], [], [(8, 6, 1, 4), (7, 8, 4, 0), (2, 5, 8, 7), (5, 3, 6, 8)])
me_plane_016.materials.append(mat_material_003)
me_plane_016.use_remesh_preserve_volume = False
me_plane_016.use_remesh_preserve_attributes = False
me_plane_016.use_mirror_vertex_groups = False
me_plane_016.update()
me_plane_015 = bpy.data.meshes.new('Plane.015')
me_plane_015.from_pydata([(1.0, -1.0, 0.05), (-1.0, -1.0, 0.05), (1.0, 1.0, 0.05), (-1.0, 1.0, 0.05), (0.0, -1.0, 0.05), (0.0, 1.0, 0.05), (-1.0, 0.0, 0.05), (1.0, 0.0, 0.05), (-0.5, -1.0, 0.05), (-0.5, 1.0, 0.05), (-1.0, -0.5, 0.05), (1.0, 0.5, 0.05), (0.5, -1.0, 0.05), (0.5, 1.0, 0.05), (-1.0, 0.5, 0.05), (1.0, -0.5, 0.05), (-0.0125, -0.5, -0.025), (-0.0125, 0.5, -0.025), (0.4875, 0.0, -0.025), (-0.5125, 0.0, -0.025), (-0.5125, -0.5, -0.025), (0.4875, -0.5, -0.025), (0.4875, 0.5, -0.025), (-0.5125, 0.5, -0.025), (-0.75, -1.0, 0.05), (-0.75, 1.0, 0.05), (-1.0, -0.75, 0.05), (1.0, 0.75, 0.05), (0.75, -1.0, 0.05), (0.75, 1.0, 0.05), (-1.0, 0.75, 0.05), (1.0, -0.75, 0.05), (-0.0125, -0.75, 0.0125), (-0.0125, 0.75, 0.0125), (0.7375, 0.0, 0.0125), (-0.2625, 0.0, -0.225), (-0.25, -1.0, 0.05), (-0.25, 1.0, 0.05), (-1.0, -0.25, 0.05), (1.0, 0.25, 0.05), (0.25, -1.0, 0.05), (0.25, 1.0, 0.05), (-1.0, 0.25, 0.05), (1.0, -0.25, 0.05), (-0.0125, -0.25, -0.225), (-0.0125, 0.25, -0.225), (0.2375, 0.0, -0.225), (-0.7625, 0.0, 0.0125), (-0.5125, -0.75, 0.0125), (-0.5125, -0.25, -0.025), (-0.2625, -0.5, -0.025), (-0.7625, -0.5, 0.0125), (0.4875, -0.75, 0.0125), (0.4875, -0.25, -0.025), (0.7375, -0.5, 0.0125), (0.2375, -0.5, -0.025), (0.4875, 0.25, -0.025), (0.4875, 0.75, 0.0125), (0.7375, 0.5, 0.0125), (0.2375, 0.5, -0.025), (-0.5125, 0.25, -0.025), (-0.5125, 0.75, 0.0125), (-0.2625, 0.5, -0.025), (-0.7625, 0.5, 0.0125), (-0.7625, -0.75, 0.0125), (0.2375, -0.75, 0.0125), (0.2375, 0.25, -0.225), (-0.7625, 0.25, 0.0125), (-0.2625, -0.75, 0.0125), (-0.2625, -0.25, -0.225), (-0.7625, -0.25, 0.0125), (0.7375, -0.75, 0.0125), (0.7375, -0.25, 0.0125), (0.2375, -0.25, -0.225), (0.7375, 0.25, 0.0125), (0.7375, 0.75, 0.0125), (0.2375, 0.75, 0.0125), (-0.2625, 0.25, -0.225), (-0.2625, 0.75, 0.0125), (-0.7625, 0.75, 0.0125)], [], [(64, 26, 1, 24), (65, 32, 4, 40), (67, 42, 6, 47), (68, 48, 8, 36), (69, 49, 20, 50), (70, 38, 10, 51), (71, 52, 12, 28), (72, 53, 21, 54), (73, 44, 16, 55), (74, 56, 18, 34), (75, 57, 22, 58), (76, 33, 17, 59), (77, 60, 19, 35), (78, 61, 23, 62), (79, 30, 14, 63), (48, 64, 24, 8), (20, 51, 64, 48), (51, 10, 26, 64), (52, 65, 40, 12), (21, 55, 65, 52), (55, 16, 32, 65), (56, 66, 46, 18), (22, 59, 66, 56), (59, 17, 45, 66), (60, 67, 47, 19), (23, 63, 67, 60), (63, 14, 42, 67), (32, 68, 36, 4), (16, 50, 68, 32), (50, 20, 48, 68), (44, 69, 50, 16), (35, 19, 49, 69), (49, 70, 51, 20), (19, 47, 70, 49), (47, 6, 38, 70), (31, 71, 28, 0), (15, 54, 71, 31), (54, 21, 52, 71), (43, 72, 54, 15), (7, 34, 72, 43), (34, 18, 53, 72), (53, 73, 55, 21), (18, 46, 73, 53), (39, 74, 34, 7), (11, 58, 74, 39), (58, 22, 56, 74), (27, 75, 58, 11), (2, 29, 75, 27), (29, 13, 57, 75), (57, 76, 59, 22), (13, 41, 76, 57), (41, 5, 33, 76), (17, 62, 77, 45), (62, 23, 60, 77), (33, 78, 62, 17), (5, 37, 78, 33), (37, 9, 61, 78), (61, 79, 63, 23), (9, 25, 79, 61), (25, 3, 30, 79)])
me_plane_015.materials.append(mat_material_005)
me_plane_015.use_remesh_preserve_volume = False
me_plane_015.use_remesh_preserve_attributes = False
me_plane_015.use_mirror_vertex_groups = False
me_plane_015.update()
me_plane_014 = bpy.data.meshes.new('Plane.014')
me_plane_014.from_pydata([(1.0, -1.0, 0.1145), (-1.0, -1.0, 0.1145), (1.0, 1.0, 0.1145), (-1.0, 1.0, 0.1145), (0.0, -1.0, 0.1145), (0.0, 1.0, 0.1145), (-1.0, 0.0, 0.1145), (1.0, 0.0, 0.1145), (0.0, 0.0, 0.1145), (-0.5, -1.0, -0.2161), (-0.5, 1.0, -0.2161), (-1.0, -0.5, -0.2161), (1.0, 0.5, -0.2161), (0.5, -1.0, -0.2161), (0.5, 1.0, -0.2161), (-1.0, 0.5, -0.2161), (1.0, -0.5, -0.2161), (0.0, -0.5, -0.2161), (0.0, 0.5, -0.2161), (0.5, 0.0, -0.2161), (-0.5, 0.0, -0.2161), (-0.5, -0.5, -0.3306), (0.5, -0.5, -0.3306), (0.5, 0.5, -0.3306), (-0.5, 0.5, -0.3306)], [], [(21, 11, 1, 9), (22, 17, 4, 13), (23, 18, 8, 19), (24, 15, 6, 20), (17, 21, 9, 4), (8, 20, 21, 17), (20, 6, 11, 21), (16, 22, 13, 0), (7, 19, 22, 16), (19, 8, 17, 22), (12, 23, 19, 7), (2, 14, 23, 12), (14, 5, 18, 23), (18, 24, 20, 8), (5, 10, 24, 18), (10, 3, 15, 24)])
me_plane_014.materials.append(mat_material_006)
me_plane_014.use_remesh_preserve_volume = False
me_plane_014.use_remesh_preserve_attributes = False
me_plane_014.use_mirror_vertex_groups = False
me_plane_014.update()
me_sphere_002 = bpy.data.meshes.new('Sphere.002')
me_sphere_002.from_pydata([(-0.1951, 0.0, 0.9808), (-0.3827, 0.0, 0.9239), (-0.5556, 0.0, 0.8315), (-0.7071, 0.0, 0.7071), (-0.8315, 0.0, 0.5556), (-0.9239, 0.0, 0.3827), (-0.9808, 0.0, 0.1951), (-1.0, 0.0, 7.55e-08), (-0.9808, 0.0, -0.1951), (-0.9239, 0.0, -0.3827), (-0.8315, 0.0, -0.5556), (-0.7071, 0.0, -0.7071), (-0.5556, 0.0, -0.8315), (-0.3827, 0.0, -0.9239), (-0.1951, 0.0, -0.9808), (-0.1913, 0.03806, 0.9808), (-0.3753, 0.07466, 0.9239), (-0.5449, 0.1084, 0.8315), (-0.6935, 0.1379, 0.7071), (-0.8155, 0.1622, 0.5556), (-0.9061, 0.1802, 0.3827), (-0.9619, 0.1913, 0.1951), (-0.9808, 0.1951, 1.192e-07), (-0.9619, 0.1913, -0.1951), (-0.9061, 0.1802, -0.3827), (-0.8155, 0.1622, -0.5556), (-0.6935, 0.1379, -0.7071), (-0.5449, 0.1084, -0.8315), (-0.3753, 0.07466, -0.9239), (-0.1913, 0.03806, -0.9808), (-0.1802, 0.07466, 0.9808), (-0.3536, 0.1464, 0.9239), (-0.5133, 0.2126, 0.8315), (-0.6533, 0.2706, 0.7071), (-0.7682, 0.3182, 0.5556), (-0.8536, 0.3536, 0.3827), (-0.9061, 0.3753, 0.1951), (-0.9239, 0.3827, 1.192e-07), (-0.9061, 0.3753, -0.1951), (-0.8536, 0.3536, -0.3827), (-0.7682, 0.3182, -0.5556), (-0.6533, 0.2706, -0.7071), (-0.5133, 0.2126, -0.8315), (-0.3536, 0.1464, -0.9239), (-0.1802, 0.07466, -0.9808), (-0.1622, 0.1084, 0.9808), (-0.3182, 0.2126, 0.9239), (-0.4619, 0.3087, 0.8315), (-0.5879, 0.3928, 0.7071), (-0.6913, 0.4619, 0.5556), (-0.7682, 0.5133, 0.3827), (-0.8155, 0.5449, 0.1951), (-0.8315, 0.5556, 1.192e-07), (-0.8155, 0.5449, -0.1951), (-0.7682, 0.5133, -0.3827), (-0.6913, 0.4619, -0.5556), (-0.5879, 0.3928, -0.7071), (-0.4619, 0.3087, -0.8315), (-0.3182, 0.2126, -0.9239), (-0.1622, 0.1084, -0.9808), (-0.1379, 0.1379, 0.9808), (-0.2706, 0.2706, 0.9239), (-0.3928, 0.3928, 0.8315), (-0.5, 0.5, 0.7071), (-0.5879, 0.5879, 0.5556), (-0.6533, 0.6533, 0.3827), (-0.6935, 0.6935, 0.1951), (-0.7071, 0.7071, 1.192e-07), (-0.6935, 0.6935, -0.1951), (-0.6533, 0.6533, -0.3827), (-0.5879, 0.5879, -0.5556), (-0.5, 0.5, -0.7071), (-0.3928, 0.3928, -0.8315), (-0.2706, 0.2706, -0.9239), (-0.1379, 0.1379, -0.9808), (-0.1084, 0.1622, 0.9808), (-0.2126, 0.3182, 0.9239), (-0.3087, 0.4619, 0.8315), (-0.3928, 0.5879, 0.7071), (-0.4619, 0.6913, 0.5556), (-0.5133, 0.7682, 0.3827), (-0.5449, 0.8155, 0.1951), (-0.5556, 0.8315, 1.192e-07), (-0.5449, 0.8155, -0.1951), (-0.5133, 0.7682, -0.3827), (-0.4619, 0.6913, -0.5556), (-0.3928, 0.5879, -0.7071), (-0.3087, 0.4619, -0.8315), (-0.2126, 0.3182, -0.9239), (-0.1084, 0.1622, -0.9808), (-0.07466, 0.1802, 0.9808), (-0.1464, 0.3536, 0.9239), (-0.2126, 0.5133, 0.8315), (-0.2706, 0.6533, 0.7071), (-0.3182, 0.7682, 0.5556), (-0.3536, 0.8536, 0.3827), (-0.3753, 0.9061, 0.1951), (-0.3827, 0.9239, 1.192e-07), (-0.3753, 0.9061, -0.1951), (-0.3536, 0.8536, -0.3827), (-0.3182, 0.7682, -0.5556), (-0.2706, 0.6533, -0.7071), (-0.2126, 0.5133, -0.8315), (-0.1464, 0.3536, -0.9239), (-0.07466, 0.1802, -0.9808), (-0.03806, 0.1913, 0.9808), (-0.07466, 0.3753, 0.9239), (-0.1084, 0.5449, 0.8315), (-0.1379, 0.6935, 0.7071), (-0.1622, 0.8155, 0.5556), (-0.1802, 0.9061, 0.3827), (-0.1913, 0.9619, 0.1951), (-0.1951, 0.9808, 1.192e-07), (-0.1913, 0.9619, -0.1951), (-0.1802, 0.9061, -0.3827), (-0.1622, 0.8155, -0.5556), (-0.1379, 0.6935, -0.7071), (-0.1084, 0.5449, -0.8315), (-0.07466, 0.3753, -0.9239), (-0.03806, 0.1913, -0.9808), (3.445e-07, 0.1951, 0.9808), (3.631e-07, 0.3827, 0.9239), (3.631e-07, 0.5556, 0.8315), (4.003e-07, 0.7071, 0.7071), (4.152e-07, 0.8315, 0.5556), (3.705e-07, 0.9239, 0.3827), (4.749e-07, 0.9808, 0.1951), (3.407e-07, 1.0, 1.192e-07), (4.749e-07, 0.9808, -0.1951), (3.407e-07, 0.9239, -0.3827), (4.152e-07, 0.8315, -0.5556), (4.003e-07, 0.7071, -0.7071), (3.929e-07, 0.5556, -0.8315), (3.556e-07, 0.3827, -0.9239), (3.147e-07, 0.1951, -0.9808), (0.03806, 0.1913, 0.9808), (0.07466, 0.3753, 0.9239), (0.1084, 0.5449, 0.8315), (0.138, 0.6935, 0.7071), (0.1622, 0.8155, 0.5556), (0.1802, 0.9061, 0.3827), (0.1913, 0.9619, 0.1951), (0.1951, 0.9808, 1.192e-07), (0.1913, 0.9619, -0.1951), (0.1802, 0.9061, -0.3827), (0.1622, 0.8155, -0.5556), (0.138, 0.6935, -0.7071), (0.1084, 0.5449, -0.8315), (0.07466, 0.3753, -0.9239), (0.03806, 0.1913, -0.9808), (0.07466, 0.1802, 0.9808), (0.1464, 0.3536, 0.9239), (0.2126, 0.5133, 0.8315), (0.2706, 0.6533, 0.7071), (0.3182, 0.7682, 0.5556), (0.3536, 0.8536, 0.3827), (0.3753, 0.9061, 0.1951), (0.3827, 0.9239, 1.192e-07), (0.3753, 0.9061, -0.1951), (0.3536, 0.8536, -0.3827), (0.3182, 0.7682, -0.5556), (0.2706, 0.6533, -0.7071), (0.2126, 0.5133, -0.8315), (0.1464, 0.3536, -0.9239), (0.07466, 0.1802, -0.9808), (0.1084, 0.1622, 0.9808), (0.2126, 0.3182, 0.9239), (0.3087, 0.4619, 0.8315), (0.3928, 0.5879, 0.7071), (0.4619, 0.6913, 0.5556), (0.5133, 0.7682, 0.3827), (0.5449, 0.8155, 0.1951), (0.5556, 0.8315, 1.192e-07), (0.5449, 0.8155, -0.1951), (0.5133, 0.7682, -0.3827), (0.4619, 0.6913, -0.5556), (0.3928, 0.5879, -0.7071), (0.3087, 0.4619, -0.8315), (0.2126, 0.3182, -0.9239), (0.1084, 0.1622, -0.9808), (0.138, 0.1379, 0.9808), (0.2706, 0.2706, 0.9239), (0.3928, 0.3928, 0.8315), (0.5, 0.5, 0.7071), (0.5879, 0.5879, 0.5556), (0.6533, 0.6533, 0.3827), (0.6935, 0.6935, 0.1951), (0.7071, 0.7071, 1.192e-07), (0.6935, 0.6935, -0.1951), (0.6533, 0.6533, -0.3827), (0.5879, 0.5879, -0.5556), (0.5, 0.5, -0.7071), (0.3928, 0.3928, -0.8315), (0.2706, 0.2706, -0.9239), (0.138, 0.1379, -0.9808), (0.1622, 0.1084, 0.9808), (0.3182, 0.2126, 0.9239), (0.4619, 0.3087, 0.8315), (0.5879, 0.3928, 0.7071), (0.6913, 0.4619, 0.5556), (0.7682, 0.5133, 0.3827), (0.8155, 0.5449, 0.1951), (0.8315, 0.5556, 1.192e-07), (0.8155, 0.5449, -0.1951), (0.7682, 0.5133, -0.3827), (0.6913, 0.4619, -0.5556), (0.5879, 0.3928, -0.7071), (0.4619, 0.3087, -0.8315), (0.3182, 0.2126, -0.9239), (0.1622, 0.1084, -0.9808), (0.1802, 0.07466, 0.9808), (0.3536, 0.1464, 0.9239), (0.5133, 0.2126, 0.8315), (0.6533, 0.2706, 0.7071), (0.7682, 0.3182, 0.5556), (0.8536, 0.3536, 0.3827), (0.9061, 0.3753, 0.1951), (0.9239, 0.3827, 1.192e-07), (0.9061, 0.3753, -0.1951), (0.8536, 0.3536, -0.3827), (0.7682, 0.3182, -0.5556), (0.6533, 0.2706, -0.7071), (0.5133, 0.2126, -0.8315), (0.3536, 0.1464, -0.9239), (0.1802, 0.07466, -0.9808), (0.1913, 0.03806, 0.9808), (0.3753, 0.07466, 0.9239), (0.5449, 0.1084, 0.8315), (0.6935, 0.1379, 0.7071), (0.8155, 0.1622, 0.5556), (0.9061, 0.1802, 0.3827), (0.9619, 0.1913, 0.1951), (0.9808, 0.1951, 1.192e-07), (0.9619, 0.1913, -0.1951), (0.9061, 0.1802, -0.3827), (0.8155, 0.1622, -0.5556), (0.6935, 0.1379, -0.7071), (0.5449, 0.1084, -0.8315), (0.3753, 0.07466, -0.9239), (0.1913, 0.03806, -0.9808), (0.1951, -3.353e-08, 0.9808), (0.3827, -5.215e-08, 0.9239), (0.5556, -6.706e-08, 0.8315), (0.7071, -5.96e-08, 0.7071), (0.8315, -1.043e-07, 0.5556), (0.9239, -1.49e-07, 0.3827), (0.9808, -1.49e-07, 0.1951), (1.0, -1.043e-07, 1.192e-07), (0.9808, -1.49e-07, -0.1951), (0.9239, -4.47e-08, -0.3827), (0.8315, -1.043e-07, -0.5556), (0.7071, -5.96e-08, -0.7071), (0.5556, -9.686e-08, -0.8315), (0.3827, -2.235e-08, -0.9239), (0.1951, 0.0, -0.9808), (0.1913, -0.03806, 0.9808), (0.3753, -0.07466, 0.9239), (0.5449, -0.1084, 0.8315), (0.6935, -0.1379, 0.7071), (0.8155, -0.1622, 0.5556), (0.9061, -0.1802, 0.3827), (0.9619, -0.1913, 0.1951), (0.9808, -0.1951, 1.192e-07), (0.9619, -0.1913, -0.1951), (0.9061, -0.1802, -0.3827), (0.8155, -0.1622, -0.5556), (0.6935, -0.1379, -0.7071), (0.5449, -0.1084, -0.8315), (0.3753, -0.07466, -0.9239), (0.1913, -0.03806, -0.9808), (0.1802, -0.07466, 0.9808), (0.3536, -0.1464, 0.9239), (0.5133, -0.2126, 0.8315), (0.6533, -0.2706, 0.7071), (0.7682, -0.3182, 0.5556), (0.8536, -0.3536, 0.3827), (0.9061, -0.3753, 0.1951), (0.9239, -0.3827, 1.192e-07), (0.9061, -0.3753, -0.1951), (0.8536, -0.3536, -0.3827), (0.7682, -0.3182, -0.5556), (0.6533, -0.2706, -0.7071), (0.5133, -0.2126, -0.8315), (0.3536, -0.1464, -0.9239), (0.1802, -0.07466, -0.9808), (0.1622, -0.1084, 0.9808), (0.3182, -0.2126, 0.9239), (0.4619, -0.3087, 0.8315), (0.5879, -0.3928, 0.7071), (0.6913, -0.4619, 0.5556), (0.7682, -0.5133, 0.3827), (0.8155, -0.5449, 0.1951), (0.8315, -0.5556, 1.192e-07), (0.8155, -0.5449, -0.1951), (0.7682, -0.5133, -0.3827), (0.6913, -0.4619, -0.5556), (0.5879, -0.3928, -0.7071), (0.4619, -0.3087, -0.8315), (0.3182, -0.2126, -0.9239), (0.1622, -0.1084, -0.9808), (0.138, -0.1379, 0.9808), (0.2706, -0.2706, 0.9239), (0.3928, -0.3928, 0.8315), (0.5, -0.5, 0.7071), (0.5879, -0.5879, 0.5556), (0.6533, -0.6533, 0.3827), (0.6935, -0.6935, 0.1951), (0.7071, -0.7071, 1.192e-07), (0.6935, -0.6935, -0.1951), (0.6533, -0.6533, -0.3827), (0.5879, -0.5879, -0.5556), (0.5, -0.5, -0.7071), (0.3928, -0.3928, -0.8315), (0.2706, -0.2706, -0.9239), (0.1379, -0.1379, -0.9808), (0.1084, -0.1622, 0.9808), (0.2126, -0.3182, 0.9239), (0.3087, -0.4619, 0.8315), (0.3928, -0.5879, 0.7071), (0.4619, -0.6913, 0.5556), (0.5133, -0.7682, 0.3827), (0.5449, -0.8155, 0.1951), (0.5556, -0.8315, 1.192e-07), (0.5449, -0.8155, -0.1951), (0.5133, -0.7682, -0.3827), (0.4619, -0.6913, -0.5556), (0.3928, -0.5879, -0.7071), (0.3087, -0.4619, -0.8315), (0.2126, -0.3182, -0.9239), (0.1084, -0.1622, -0.9808), (3.258e-07, 0.0, -1.0), (0.07466, -0.1802, 0.9808), (0.1464, -0.3536, 0.9239), (0.2126, -0.5133, 0.8315), (0.2706, -0.6533, 0.7071), (0.3182, -0.7682, 0.5556), (0.3536, -0.8536, 0.3827), (0.3753, -0.9061, 0.1951), (0.3827, -0.9239, 1.192e-07), (0.3753, -0.9061, -0.1951), (0.3536, -0.8536, -0.3827), (0.3182, -0.7682, -0.5556), (0.2706, -0.6533, -0.7071), (0.2126, -0.5133, -0.8315), (0.1464, -0.3536, -0.9239), (0.07466, -0.1802, -0.9808), (0.03806, -0.1913, 0.9808), (0.07466, -0.3753, 0.9239), (0.1084, -0.5449, 0.8315), (0.1379, -0.6935, 0.7071), (0.1622, -0.8155, 0.5556), (0.1802, -0.9061, 0.3827), (0.1913, -0.9619, 0.1951), (0.1951, -0.9808, 1.192e-07), (0.1913, -0.9619, -0.1951), (0.1802, -0.9061, -0.3827), (0.1622, -0.8155, -0.5556), (0.1379, -0.6935, -0.7071), (0.1084, -0.5449, -0.8315), (0.07466, -0.3753, -0.9239), (0.03806, -0.1913, -0.9808), (2.774e-07, -0.1951, 0.9808), (2.513e-07, -0.3827, 0.9239), (2.29e-07, -0.5556, 0.8315), (2.215e-07, -0.7071, 0.7071), (2.215e-07, -0.8315, 0.5556), (1.47e-07, -0.9239, 0.3827), (1.023e-07, -0.9808, 0.1951), (1.619e-07, -1.0, 1.192e-07), (1.023e-07, -0.9808, -0.1951), (1.768e-07, -0.9239, -0.3827), (2.215e-07, -0.8315, -0.5556), (2.215e-07, -0.7071, -0.7071), (2.141e-07, -0.5556, -0.8315), (3.109e-07, -0.3827, -0.9239), (3.147e-07, -0.1951, -0.9808), (-0.03806, -0.1913, 0.9808), (-0.07466, -0.3753, 0.9239), (-0.1084, -0.5449, 0.8315), (-0.1379, -0.6935, 0.7071), (-0.1622, -0.8155, 0.5556), (-0.1802, -0.9061, 0.3827), (-0.1913, -0.9619, 0.1951), (-0.1951, -0.9808, 1.192e-07), (-0.1913, -0.9619, -0.1951), (-0.1802, -0.9061, -0.3827), (-0.1622, -0.8155, -0.5556), (-0.1379, -0.6935, -0.7071), (-0.1084, -0.5449, -0.8315), (-0.07466, -0.3753, -0.9239), (-0.03806, -0.1913, -0.9808), (-0.07466, -0.1802, 0.9808), (-0.1464, -0.3536, 0.9239), (-0.2126, -0.5133, 0.8315), (-0.2706, -0.6533, 0.7071), (-0.3182, -0.7682, 0.5556), (-0.3536, -0.8536, 0.3827), (-0.3753, -0.9061, 0.1951), (-0.3827, -0.9239, 1.192e-07), (-0.3753, -0.9061, -0.1951), (-0.3536, -0.8536, -0.3827), (-0.3182, -0.7682, -0.5556), (-0.2706, -0.6533, -0.7071), (-0.2126, -0.5133, -0.8315), (-0.1464, -0.3536, -0.9239), (-0.07466, -0.1802, -0.9808), (-0.1084, -0.1622, 0.9808), (-0.2126, -0.3182, 0.9239), (-0.3087, -0.4619, 0.8315), (-0.3928, -0.5879, 0.7071), (-0.4619, -0.6913, 0.5556), (-0.5133, -0.7682, 0.3827), (-0.5449, -0.8155, 0.1951), (-0.5556, -0.8315, 1.192e-07), (-0.5449, -0.8155, -0.1951), (-0.5133, -0.7682, -0.3827), (-0.4619, -0.6913, -0.5556), (-0.3928, -0.5879, -0.7071), (-0.3087, -0.4619, -0.8315), (-0.2126, -0.3182, -0.9239), (-0.1084, -0.1622, -0.9808), (-0.1379, -0.1379, 0.9808), (-0.2706, -0.2706, 0.9239), (-0.3928, -0.3928, 0.8315), (-0.5, -0.5, 0.7071), (-0.5879, -0.5879, 0.5556), (-0.6533, -0.6533, 0.3827), (-0.6935, -0.6935, 0.1951), (-0.7071, -0.7071, 1.192e-07), (-0.6935, -0.6935, -0.1951), (-0.6533, -0.6533, -0.3827), (-0.5879, -0.5879, -0.5556), (-0.5, -0.5, -0.7071), (-0.3928, -0.3928, -0.8315), (-0.2706, -0.2706, -0.9239), (-0.1379, -0.1379, -0.9808), (5.491e-08, -1.81e-07, 1.0), (-0.1622, -0.1084, 0.9808), (-0.3182, -0.2126, 0.9239), (-0.4619, -0.3087, 0.8315), (-0.5879, -0.3928, 0.7071), (-0.6913, -0.4619, 0.5556), (-0.7682, -0.5133, 0.3827), (-0.8155, -0.5449, 0.1951), (-0.8315, -0.5556, 1.192e-07), (-0.8155, -0.5449, -0.1951), (-0.7682, -0.5133, -0.3827), (-0.6913, -0.4619, -0.5556), (-0.5879, -0.3928, -0.7071), (-0.4619, -0.3087, -0.8315), (-0.3182, -0.2126, -0.9239), (-0.1622, -0.1084, -0.9808), (-0.1802, -0.07466, 0.9808), (-0.3536, -0.1464, 0.9239), (-0.5133, -0.2126, 0.8315), (-0.6533, -0.2706, 0.7071), (-0.7682, -0.3182, 0.5556), (-0.8536, -0.3536, 0.3827), (-0.9061, -0.3753, 0.1951), (-0.9239, -0.3827, 1.192e-07), (-0.9061, -0.3753, -0.1951), (-0.8536, -0.3536, -0.3827), (-0.7682, -0.3182, -0.5556), (-0.6533, -0.2706, -0.7071), (-0.5133, -0.2126, -0.8315), (-0.3536, -0.1464, -0.9239), (-0.1802, -0.07466, -0.9808), (-0.1913, -0.03806, 0.9808), (-0.3753, -0.07466, 0.9239), (-0.5449, -0.1084, 0.8315), (-0.6935, -0.1379, 0.7071), (-0.8155, -0.1622, 0.5556), (-0.9061, -0.1802, 0.3827), (-0.9619, -0.1913, 0.1951), (-0.9808, -0.1951, 1.192e-07), (-0.9619, -0.1913, -0.1951), (-0.9061, -0.1802, -0.3827), (-0.8155, -0.1622, -0.5556), (-0.6935, -0.1379, -0.7071), (-0.5449, -0.1084, -0.8315), (-0.3753, -0.07466, -0.9239), (-0.1913, -0.03806, -0.9808)], [], [(23, 24, 9, 8), (17, 18, 3, 2), (24, 25, 10, 9), (18, 19, 4, 3), (25, 26, 11, 10), (19, 20, 5, 4), (26, 27, 12, 11), (20, 21, 6, 5), (27, 28, 13, 12), (21, 22, 7, 6), (15, 16, 1, 0), (28, 29, 14, 13), (22, 23, 8, 7), (16, 17, 2, 1), (41, 42, 27, 26), (35, 36, 21, 20), (42, 43, 28, 27), (36, 37, 22, 21), (30, 31, 16, 15), (43, 44, 29, 28), (37, 38, 23, 22), (31, 32, 17, 16), (38, 39, 24, 23), (32, 33, 18, 17), (39, 40, 25, 24), (33, 34, 19, 18), (40, 41, 26, 25), (34, 35, 20, 19), (54, 55, 40, 39), (48, 49, 34, 33), (55, 56, 41, 40), (49, 50, 35, 34), (56, 57, 42, 41), (50, 51, 36, 35), (57, 58, 43, 42), (51, 52, 37, 36), (45, 46, 31, 30), (58, 59, 44, 43), (52, 53, 38, 37), (46, 47, 32, 31), (53, 54, 39, 38), (47, 48, 33, 32), (60, 61, 46, 45), (73, 74, 59, 58), (67, 68, 53, 52), (61, 62, 47, 46), (68, 69, 54, 53), (62, 63, 48, 47), (69, 70, 55, 54), (63, 64, 49, 48), (70, 71, 56, 55), (64, 65, 50, 49), (71, 72, 57, 56), (65, 66, 51, 50), (72, 73, 58, 57), (66, 67, 52, 51), (79, 80, 65, 64), (86, 87, 72, 71), (80, 81, 66, 65), (87, 88, 73, 72), (81, 82, 67, 66), (75, 76, 61, 60), (88, 89, 74, 73), (82, 83, 68, 67), (76, 77, 62, 61), (83, 84, 69, 68), (77, 78, 63, 62), (84, 85, 70, 69), (78, 79, 64, 63), (85, 86, 71, 70), (98, 99, 84, 83), (92, 93, 78, 77), (99, 100, 85, 84), (93, 94, 79, 78), (100, 101, 86, 85), (94, 95, 80, 79), (101, 102, 87, 86), (95, 96, 81, 80), (102, 103, 88, 87), (96, 97, 82, 81), (90, 91, 76, 75), (103, 104, 89, 88), (97, 98, 83, 82), (91, 92, 77, 76), (117, 118, 103, 102), (111, 112, 97, 96), (105, 106, 91, 90), (118, 119, 104, 103), (112, 113, 98, 97), (106, 107, 92, 91), (113, 114, 99, 98), (107, 108, 93, 92), (114, 115, 100, 99), (108, 109, 94, 93), (115, 116, 101, 100), (109, 110, 95, 94), (116, 117, 102, 101), (110, 111, 96, 95), (130, 131, 116, 115), (124, 125, 110, 109), (131, 132, 117, 116), (125, 126, 111, 110), (132, 133, 118, 117), (126, 127, 112, 111), (120, 121, 106, 105), (133, 134, 119, 118), (127, 128, 113, 112), (121, 122, 107, 106), (128, 129, 114, 113), (122, 123, 108, 107), (129, 130, 115, 114), (123, 124, 109, 108), (143, 144, 129, 128), (137, 138, 123, 122), (144, 145, 130, 129), (138, 139, 124, 123), (145, 146, 131, 130), (139, 140, 125, 124), (146, 147, 132, 131), (140, 141, 126, 125), (147, 148, 133, 132), (141, 142, 127, 126), (135, 136, 121, 120), (148, 149, 134, 133), (142, 143, 128, 127), (136, 137, 122, 121), (162, 163, 148, 147), (156, 157, 142, 141), (150, 151, 136, 135), (163, 164, 149, 148), (157, 158, 143, 142), (151, 152, 137, 136), (158, 159, 144, 143), (152, 153, 138, 137), (159, 160, 145, 144), (153, 154, 139, 138), (160, 161, 146, 145), (154, 155, 140, 139), (161, 162, 147, 146), (155, 156, 141, 140), (175, 176, 161, 160), (169, 170, 155, 154), (176, 177, 162, 161), (170, 171, 156, 155), (177, 178, 163, 162), (171, 172, 157, 156), (165, 166, 151, 150), (178, 179, 164, 163), (172, 173, 158, 157), (166, 167, 152, 151), (173, 174, 159, 158), (167, 168, 153, 152), (174, 175, 160, 159), (168, 169, 154, 153), (188, 189, 174, 173), (182, 183, 168, 167), (189, 190, 175, 174), (183, 184, 169, 168), (190, 191, 176, 175), (184, 185, 170, 169), (191, 192, 177, 176), (185, 186, 171, 170), (192, 193, 178, 177), (186, 187, 172, 171), (180, 181, 166, 165), (193, 194, 179, 178), (187, 188, 173, 172), (181, 182, 167, 166), (207, 208, 193, 192), (201, 202, 187, 186), (195, 196, 181, 180), (208, 209, 194, 193), (202, 203, 188, 187), (196, 197, 182, 181), (203, 204, 189, 188), (197, 198, 183, 182), (204, 205, 190, 189), (198, 199, 184, 183), (205, 206, 191, 190), (199, 200, 185, 184), (206, 207, 192, 191), (200, 201, 186, 185), (213, 214, 199, 198), (220, 221, 206, 205), (214, 215, 200, 199), (221, 222, 207, 206), (215, 216, 201, 200), (222, 223, 208, 207), (216, 217, 202, 201), (210, 211, 196, 195), (223, 224, 209, 208), (217, 218, 203, 202), (211, 212, 197, 196), (218, 219, 204, 203), (212, 213, 198, 197), (219, 220, 205, 204), (232, 233, 218, 217), (226, 227, 212, 211), (233, 234, 219, 218), (227, 228, 213, 212), (234, 235, 220, 219), (228, 229, 214, 213), (235, 236, 221, 220), (229, 230, 215, 214), (236, 237, 222, 221), (230, 231, 216, 215), (237, 238, 223, 222), (231, 232, 217, 216), (225, 226, 211, 210), (238, 239, 224, 223), (251, 252, 237, 236), (245, 246, 231, 230), (252, 253, 238, 237), (246, 247, 232, 231), (240, 241, 226, 225), (253, 254, 239, 238), (247, 248, 233, 232), (241, 242, 227, 226), (248, 249, 234, 233), (242, 243, 228, 227), (249, 250, 235, 234), (243, 244, 229, 228), (250, 251, 236, 235), (244, 245, 230, 229), (264, 265, 250, 249), (258, 259, 244, 243), (265, 266, 251, 250), (259, 260, 245, 244), (266, 267, 252, 251), (260, 261, 246, 245), (267, 268, 253, 252), (261, 262, 247, 246), (255, 256, 241, 240), (268, 269, 254, 253), (262, 263, 248, 247), (256, 257, 242, 241), (263, 264, 249, 248), (257, 258, 243, 242), (283, 284, 269, 268), (277, 278, 263, 262), (271, 272, 257, 256), (278, 279, 264, 263), (272, 273, 258, 257), (279, 280, 265, 264), (273, 274, 259, 258), (280, 281, 266, 265), (274, 275, 260, 259), (281, 282, 267, 266), (275, 276, 261, 260), (282, 283, 268, 267), (276, 277, 262, 261), (270, 271, 256, 255), (296, 297, 282, 281), (290, 291, 276, 275), (297, 298, 283, 282), (291, 292, 277, 276), (285, 286, 271, 270), (298, 299, 284, 283), (292, 293, 278, 277), (286, 287, 272, 271), (293, 294, 279, 278), (287, 288, 273, 272), (294, 295, 280, 279), (288, 289, 274, 273), (295, 296, 281, 280), (289, 290, 275, 274), (309, 310, 295, 294), (303, 304, 289, 288), (310, 311, 296, 295), (304, 305, 290, 289), (311, 312, 297, 296), (305, 306, 291, 290), (312, 313, 298, 297), (306, 307, 292, 291), (300, 301, 286, 285), (313, 314, 299, 298), (307, 308, 293, 292), (301, 302, 287, 286), (308, 309, 294, 293), (302, 303, 288, 287), (328, 329, 314, 313), (322, 323, 308, 307), (316, 317, 302, 301), (323, 324, 309, 308), (317, 318, 303, 302), (324, 325, 310, 309), (318, 319, 304, 303), (325, 326, 311, 310), (319, 320, 305, 304), (326, 327, 312, 311), (320, 321, 306, 305), (327, 328, 313, 312), (321, 322, 307, 306), (315, 316, 301, 300), (342, 343, 327, 326), (336, 337, 321, 320), (343, 344, 328, 327), (337, 338, 322, 321), (331, 332, 316, 315), (344, 345, 329, 328), (338, 339, 323, 322), (332, 333, 317, 316), (339, 340, 324, 323), (333, 334, 318, 317), (340, 341, 325, 324), (334, 335, 319, 318), (341, 342, 326, 325), (335, 336, 320, 319), (348, 349, 334, 333), (355, 356, 341, 340), (349, 350, 335, 334), (356, 357, 342, 341), (350, 351, 336, 335), (357, 358, 343, 342), (351, 352, 337, 336), (358, 359, 344, 343), (352, 353, 338, 337), (346, 347, 332, 331), (359, 360, 345, 344), (353, 354, 339, 338), (347, 348, 333, 332), (354, 355, 340, 339), (367, 368, 353, 352), (361, 362, 347, 346), (374, 375, 360, 359), (368, 369, 354, 353), (362, 363, 348, 347), (369, 370, 355, 354), (363, 364, 349, 348), (370, 371, 356, 355), (364, 365, 350, 349), (371, 372, 357, 356), (365, 366, 351, 350), (372, 373, 358, 357), (366, 367, 352, 351), (373, 374, 359, 358), (386, 387, 372, 371), (380, 381, 366, 365), (387, 388, 373, 372), (381, 382, 367, 366), (388, 389, 374, 373), (382, 383, 368, 367), (376, 377, 362, 361), (389, 390, 375, 374), (383, 384, 369, 368), (377, 378, 363, 362), (384, 385, 370, 369), (378, 379, 364, 363), (385, 386, 371, 370), (379, 380, 365, 364), (399, 400, 385, 384), (393, 394, 379, 378), (400, 401, 386, 385), (394, 395, 380, 379), (401, 402, 387, 386), (395, 396, 381, 380), (402, 403, 388, 387), (396, 397, 382, 381), (403, 404, 389, 388), (397, 398, 383, 382), (391, 392, 377, 376), (404, 405, 390, 389), (398, 399, 384, 383), (392, 393, 378, 377), (418, 419, 404, 403), (412, 413, 398, 397), (406, 407, 392, 391), (419, 420, 405, 404), (413, 414, 399, 398), (407, 408, 393, 392), (414, 415, 400, 399), (408, 409, 394, 393), (415, 416, 401, 400), (409, 410, 395, 394), (416, 417, 402, 401), (410, 411, 396, 395), (417, 418, 403, 402), (411, 412, 397, 396), (431, 432, 417, 416), (425, 426, 411, 410), (432, 433, 418, 417), (426, 427, 412, 411), (433, 434, 419, 418), (427, 428, 413, 412), (421, 422, 407, 406), (434, 435, 420, 419), (428, 429, 414, 413), (422, 423, 408, 407), (429, 430, 415, 414), (423, 424, 409, 408), (430, 431, 416, 415), (424, 425, 410, 409), (445, 446, 430, 429), (439, 440, 424, 423), (446, 447, 431, 430), (440, 441, 425, 424), (447, 448, 432, 431), (441, 442, 426, 425), (448, 449, 433, 432), (442, 443, 427, 426), (449, 450, 434, 433), (443, 444, 428, 427), (437, 438, 422, 421), (450, 451, 435, 434), (444, 445, 429, 428), (438, 439, 423, 422), (464, 465, 450, 449), (458, 459, 444, 443), (452, 453, 438, 437), (465, 466, 451, 450), (459, 460, 445, 444), (453, 454, 439, 438), (460, 461, 446, 445), (454, 455, 440, 439), (461, 462, 447, 446), (455, 456, 441, 440), (462, 463, 448, 447), (456, 457, 442, 441), (463, 464, 449, 448), (457, 458, 443, 442), (477, 478, 463, 462), (471, 472, 457, 456), (478, 479, 464, 463), (472, 473, 458, 457), (479, 480, 465, 464), (473, 474, 459, 458), (467, 468, 453, 452), (480, 481, 466, 465), (474, 475, 460, 459), (468, 469, 454, 453), (475, 476, 461, 460), (469, 470, 455, 454), (476, 477, 462, 461), (470, 471, 456, 455), (436, 15, 0), (29, 330, 14), (436, 30, 15), (44, 330, 29), (436, 45, 30), (59, 330, 44), (74, 330, 59), (436, 60, 45), (436, 75, 60), (89, 330, 74), (436, 90, 75), (104, 330, 89), (119, 330, 104), (436, 105, 90), (436, 120, 105), (134, 330, 119), (149, 330, 134), (436, 135, 120), (164, 330, 149), (436, 150, 135), (436, 165, 150), (179, 330, 164), (194, 330, 179), (436, 180, 165), (436, 195, 180), (209, 330, 194), (436, 210, 195), (224, 330, 209), (239, 330, 224), (436, 225, 210), (436, 240, 225), (254, 330, 239), (436, 255, 240), (269, 330, 254), (284, 330, 269), (436, 270, 255), (436, 285, 270), (299, 330, 284), (436, 300, 285), (314, 330, 299), (329, 330, 314), (436, 315, 300), (436, 331, 315), (345, 330, 329), (436, 346, 331), (360, 330, 345), (375, 330, 360), (436, 361, 346), (436, 376, 361), (390, 330, 375), (405, 330, 390), (436, 391, 376), (420, 330, 405), (436, 406, 391), (436, 421, 406), (435, 330, 420), (451, 330, 435), (436, 437, 421), (466, 330, 451), (436, 452, 437), (436, 467, 452), (481, 330, 466), (1, 2, 469, 468), (14, 330, 481), (8, 9, 476, 475), (2, 3, 470, 469), (9, 10, 477, 476), (3, 4, 471, 470), (10, 11, 478, 477), (4, 5, 472, 471), (11, 12, 479, 478), (5, 6, 473, 472), (436, 0, 467), (12, 13, 480, 479), (6, 7, 474, 473), (0, 1, 468, 467), (13, 14, 481, 480), (7, 8, 475, 474)])
me_sphere_002.materials.append(mat_material)
me_sphere_002.use_remesh_preserve_volume = False
me_sphere_002.use_remesh_preserve_attributes = False
me_sphere_002.use_mirror_vertex_groups = False
me_sphere_002.update()
me_plane_001 = bpy.data.meshes.new('Plane.001')
me_plane_001.from_pydata([(1.0, -1.0, 0.0), (-1.0, -1.0, 0.0), (1.0, 1.0, 0.0), (-1.0, 1.0, 0.0)], [], [(2, 3, 1, 0)])
me_plane_001.materials.append(mat_material_001)
me_plane_001.use_remesh_preserve_volume = False
me_plane_001.use_remesh_preserve_attributes = False
me_plane_001.use_mirror_vertex_groups = False
me_plane_001.update()

# ---- objects
ob_point_001 = bpy.data.objects.new('Point.001', light_point_001)
ob_camera_002 = bpy.data.objects.new('Camera.002', cam_camera)
ob_plane_026 = bpy.data.objects.new('Plane.026', me_plane_030)
ob_plane_025 = bpy.data.objects.new('Plane.025', me_plane_029)
ob_plane_024 = bpy.data.objects.new('Plane.024', me_plane_028)
ob_plane_023 = bpy.data.objects.new('Plane.023', me_plane_027)
ob_plane_022 = bpy.data.objects.new('Plane.022', me_plane_026)
ob_plane_021 = bpy.data.objects.new('Plane.021', me_plane_025)
ob_plane_020 = bpy.data.objects.new('Plane.020', me_plane_024)
ob_plane_019 = bpy.data.objects.new('Plane.019', me_plane_023)
ob_plane_018 = bpy.data.objects.new('Plane.018', me_plane_022)
ob_plane_017 = bpy.data.objects.new('Plane.017', me_plane_021)
ob_plane_016 = bpy.data.objects.new('Plane.016', me_plane_020)
ob_plane_015 = bpy.data.objects.new('Plane.015', me_plane_019)
ob_plane_014 = bpy.data.objects.new('Plane.014', me_plane_018)
ob_plane_013 = bpy.data.objects.new('Plane.013', me_plane_017)
ob_plane_012 = bpy.data.objects.new('Plane.012', me_plane_016)
ob_plane_011 = bpy.data.objects.new('Plane.011', me_plane_015)
ob_plane_010 = bpy.data.objects.new('Plane.010', me_plane_014)
ob_sphere_002 = bpy.data.objects.new('Sphere.002', me_sphere_002)
ob_plane_009 = bpy.data.objects.new('Plane.009', me_plane_001)

# ---- transforms, parenting, visibility, modifiers, constraints
ob_point_001.location = (0.0, -5.0, 7.0)
ob_point_001.lineart.crease_threshold = 0.0
ob_camera_002.location = (-9.35, 8.418, 8.137)
ob_camera_002.rotation_euler = (1.039, 0.001724, -2.344)
ob_camera_002.lineart.crease_threshold = 0.0
ob_plane_026.location = (1.632, -1.259, -0.3247)
ob_plane_026.scale = (0.25, 0.25, 1.0)
ob_plane_026.lineart.crease_threshold = 0.0
ob_plane_025.location = (0.01903, -2.815, -0.3247)
ob_plane_025.scale = (0.25, 0.25, 1.0)
ob_plane_025.lineart.crease_threshold = 0.0
ob_plane_024.location = (-1.964, -2.825, -0.3247)
ob_plane_024.scale = (0.25, 0.25, 1.0)
ob_plane_024.lineart.crease_threshold = 0.0
ob_plane_023.location = (-3.473, -1.117, -0.3247)
ob_plane_023.scale = (0.25, 0.25, 1.0)
ob_plane_023.lineart.crease_threshold = 0.0
ob_plane_022.location = (-3.511, 0.9139, -0.3247)
ob_plane_022.scale = (0.25, 0.25, 1.0)
ob_plane_022.lineart.crease_threshold = 0.0
ob_plane_021.location = (-1.993, 2.603, -0.3247)
ob_plane_021.scale = (0.25, 0.25, 1.0)
ob_plane_021.lineart.crease_threshold = 0.0
ob_plane_020.location = (0.038, 2.584, -0.3247)
ob_plane_020.scale = (0.25, 0.25, 1.0)
ob_plane_020.lineart.crease_threshold = 0.0
ob_plane_019.location = (0.06231, 2.587, 0.139)
ob_plane_019.lineart.crease_threshold = 0.0
ob_plane_018.location = (-1.992, 2.61, 0.139)
ob_plane_018.lineart.crease_threshold = 0.0
ob_plane_017.location = (-3.503, 0.9102, -0.002718)
ob_plane_017.lineart.crease_threshold = 0.0
ob_plane_016.location = (-3.456, -1.12, -0.002718)
ob_plane_016.lineart.crease_threshold = 0.0
ob_plane_015.location = (-1.952, -2.821, 0.2378)
ob_plane_015.lineart.crease_threshold = 0.0
ob_plane_014.location = (0.0312, -2.821, 0.2378)
ob_plane_014.lineart.crease_threshold = 0.0
ob_plane_013.location = (1.637, -1.263, 0.04892)
ob_plane_013.lineart.crease_threshold = 0.0
ob_plane_012.location = (1.62, 1.026, -0.4247)
ob_plane_012.scale = (0.25, 0.25, 1.0)
ob_plane_012.lineart.crease_threshold = 0.0
ob_plane_011.location = (1.637, 1.051, 0.04892)
ob_plane_011.lineart.crease_threshold = 0.0
ob_plane_010.location = (-0.9556, -0.1511, 0.9311)
ob_plane_010.scale = (2.0, 2.0, 1.0)
ob_plane_010.lineart.crease_threshold = 0.0
ob_sphere_002.location = (2.774, 0.0, 2.705)
ob_sphere_002.scale = (0.1078, 0.1078, 0.1078)
ob_sphere_002.lineart.crease_threshold = 0.0
ob_plane_009.location = (1.928, 0.0, 1.873)
ob_plane_009.rotation_euler = (1.282e-09, -0.1376, -1.86e-08)
ob_plane_009.scale = (1.5, 1.0, 1.0)
ob_plane_009.lineart.crease_threshold = 0.0

# ---- collection membership
col_collection_1_003.objects.link(ob_point_001)
col_collection_1_003.objects.link(ob_camera_002)
col_collection_1_003.objects.link(ob_plane_026)
col_collection_1_003.objects.link(ob_plane_025)
col_collection_1_003.objects.link(ob_plane_024)
col_collection_1_003.objects.link(ob_plane_023)
col_collection_1_003.objects.link(ob_plane_022)
col_collection_1_003.objects.link(ob_plane_021)
col_collection_1_003.objects.link(ob_plane_020)
col_collection_1_003.objects.link(ob_plane_019)
col_collection_1_003.objects.link(ob_plane_018)
col_collection_1_003.objects.link(ob_plane_017)
col_collection_1_003.objects.link(ob_plane_016)
col_collection_1_003.objects.link(ob_plane_015)
col_collection_1_003.objects.link(ob_plane_014)
col_collection_1_003.objects.link(ob_plane_013)
col_collection_1_003.objects.link(ob_plane_012)
col_collection_1_003.objects.link(ob_plane_011)
col_collection_1_003.objects.link(ob_plane_010)
col_collection_1_003.objects.link(ob_sphere_002)
col_collection_1_003.objects.link(ob_plane_009)

# ---- scene / render settings (as saved in the file)
scene.camera = ob_camera_002
scene.frame_start = 1; scene.frame_end = 250; scene.frame_set(2)
scene.render.engine = 'BLENDER_EEVEE_NEXT'
scene.render.image_settings.color_mode = 'RGB'
scene.render.image_settings.compression = 0
scene.render.image_settings.exr_codec = 'NONE'
scene.render.resolution_percentage = 50
scene.render.dither_intensity = 0.0
scene.render.film_transparent = True
scene.render.bake_margin = 2
scene.render.bake_bias = 0.0
scene.cycles.use_denoising = False
scene.cycles.samples = 10
scene.cycles.sampling_pattern = 'TABULATED_SOBOL'
scene.cycles.light_sampling_threshold = 0.0
scene.cycles.use_adaptive_sampling = False
scene.cycles.use_light_tree = False
scene.cycles.blur_glossy = 0.0
scene.cycles.volume_bounces = 1
scene.cycles.pixel_filter_type = 'GAUSSIAN'
scene.cycles.sample_clamp_indirect = 0.0
scene.view_settings.view_transform = 'Standard'
bpy.context.view_layer.update()
